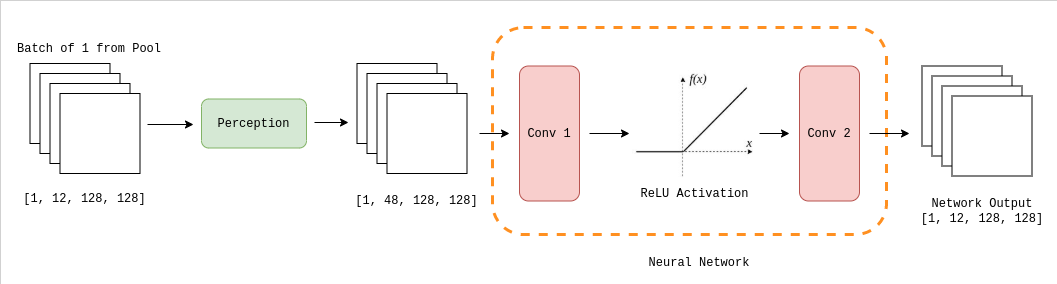

The diagram above was exported from draw.io. Its source (the exported page's mxGraphModel, read from the mxfile embedded in the PNG):
<mxGraphModel dx="5660" dy="737" grid="0" gridSize="10" guides="1" tooltips="1" connect="1" arrows="1" fold="1" page="0" pageScale="1" pageWidth="850" pageHeight="1100" math="0" shadow="0">
  <root>
    <mxCell id="0" />
    <mxCell id="1" parent="0" />
    <mxCell id="2" value="" style="rounded=0;whiteSpace=wrap;html=1;fontFamily=Courier New;strokeColor=#000000;strokeWidth=0;" vertex="1" parent="1">
      <mxGeometry x="-189" y="587" width="1057" height="284" as="geometry" />
    </mxCell>
    <mxCell id="3" value="" style="rounded=1;whiteSpace=wrap;html=1;fontFamily=Courier New;dashed=1;strokeWidth=3;fillColor=none;strokeColor=#FF9021;" vertex="1" parent="1">
      <mxGeometry x="303" y="614" width="394" height="207" as="geometry" />
    </mxCell>
    <mxCell id="4" value="" style="whiteSpace=wrap;html=1;aspect=fixed;" vertex="1" parent="1">
      <mxGeometry x="-159.5" y="650" width="80" height="80" as="geometry" />
    </mxCell>
    <mxCell id="5" value="" style="whiteSpace=wrap;html=1;aspect=fixed;" vertex="1" parent="1">
      <mxGeometry x="-149.5" y="660" width="80" height="80" as="geometry" />
    </mxCell>
    <mxCell id="6" value="" style="whiteSpace=wrap;html=1;aspect=fixed;" vertex="1" parent="1">
      <mxGeometry x="-139.5" y="670" width="80" height="80" as="geometry" />
    </mxCell>
    <mxCell id="7" value="" style="whiteSpace=wrap;html=1;aspect=fixed;" vertex="1" parent="1">
      <mxGeometry x="-129.5" y="680" width="80" height="80" as="geometry" />
    </mxCell>
    <mxCell id="8" value="&lt;font face=&quot;Courier New&quot;&gt;[1, 12, 128, 128]&lt;/font&gt;" style="text;html=1;strokeColor=none;fillColor=none;align=center;verticalAlign=middle;whiteSpace=wrap;rounded=0;" vertex="1" parent="1">
      <mxGeometry x="-182" y="770" width="155" height="30" as="geometry" />
    </mxCell>
    <mxCell id="9" value="Perception" style="rounded=1;whiteSpace=wrap;html=1;fontFamily=Courier New;fillColor=#d5e8d4;strokeColor=#82b366;" vertex="1" parent="1">
      <mxGeometry x="12" y="685.5" width="105" height="49" as="geometry" />
    </mxCell>
    <mxCell id="10" value="" style="whiteSpace=wrap;html=1;aspect=fixed;" vertex="1" parent="1">
      <mxGeometry x="167.5" y="650" width="80" height="80" as="geometry" />
    </mxCell>
    <mxCell id="11" value="" style="whiteSpace=wrap;html=1;aspect=fixed;" vertex="1" parent="1">
      <mxGeometry x="177.5" y="660" width="80" height="80" as="geometry" />
    </mxCell>
    <mxCell id="12" value="" style="whiteSpace=wrap;html=1;aspect=fixed;" vertex="1" parent="1">
      <mxGeometry x="187.5" y="670" width="80" height="80" as="geometry" />
    </mxCell>
    <mxCell id="13" style="edgeStyle=orthogonalEdgeStyle;rounded=0;orthogonalLoop=1;jettySize=auto;html=1;fontFamily=Courier New;" edge="1" parent="1">
      <mxGeometry relative="1" as="geometry">
        <mxPoint x="290" y="720" as="sourcePoint" />
        <mxPoint x="320" y="720" as="targetPoint" />
      </mxGeometry>
    </mxCell>
    <mxCell id="14" value="" style="whiteSpace=wrap;html=1;aspect=fixed;" vertex="1" parent="1">
      <mxGeometry x="197.5" y="680" width="80" height="80" as="geometry" />
    </mxCell>
    <mxCell id="15" value="&lt;font face=&quot;Courier New&quot;&gt;[1, 48, 128, 128]&lt;/font&gt;" style="text;html=1;strokeColor=none;fillColor=none;align=center;verticalAlign=middle;whiteSpace=wrap;rounded=0;" vertex="1" parent="1">
      <mxGeometry x="145" y="772" width="165" height="30" as="geometry" />
    </mxCell>
    <mxCell id="16" style="edgeStyle=orthogonalEdgeStyle;rounded=0;orthogonalLoop=1;jettySize=auto;html=1;fontFamily=Courier New;" edge="1" parent="1">
      <mxGeometry relative="1" as="geometry">
        <mxPoint x="440" y="720" as="targetPoint" />
        <mxPoint x="400" y="720" as="sourcePoint" />
      </mxGeometry>
    </mxCell>
    <mxCell id="17" value="Conv 1" style="rounded=1;whiteSpace=wrap;html=1;fontFamily=Courier New;fillColor=#f8cecc;strokeColor=#b85450;" vertex="1" parent="1">
      <mxGeometry x="330" y="652.5" width="60" height="135" as="geometry" />
    </mxCell>
    <mxCell id="18" value="" style="edgeStyle=orthogonalEdgeStyle;rounded=0;orthogonalLoop=1;jettySize=auto;html=1;fontFamily=Courier New;" edge="1" parent="1">
      <mxGeometry relative="1" as="geometry">
        <mxPoint x="570" y="720" as="sourcePoint" />
        <mxPoint x="600" y="720" as="targetPoint" />
      </mxGeometry>
    </mxCell>
    <mxCell id="19" style="edgeStyle=orthogonalEdgeStyle;rounded=0;orthogonalLoop=1;jettySize=auto;html=1;fontFamily=Courier New;" edge="1" parent="1">
      <mxGeometry relative="1" as="geometry">
        <mxPoint x="720" y="720" as="targetPoint" />
        <mxPoint x="680" y="720" as="sourcePoint" />
      </mxGeometry>
    </mxCell>
    <mxCell id="20" value="Conv 2" style="rounded=1;whiteSpace=wrap;html=1;fontFamily=Courier New;fillColor=#f8cecc;strokeColor=#b85450;" vertex="1" parent="1">
      <mxGeometry x="610" y="652.5" width="60" height="135" as="geometry" />
    </mxCell>
    <mxCell id="21" value="Batch of 1 from Pool" style="text;html=1;strokeColor=none;fillColor=none;align=center;verticalAlign=middle;whiteSpace=wrap;rounded=0;fontFamily=Courier New;" vertex="1" parent="1">
      <mxGeometry x="-182" y="620" width="163.5" height="30" as="geometry" />
    </mxCell>
    <mxCell id="22" value="" style="whiteSpace=wrap;html=1;aspect=fixed;" vertex="1" parent="1">
      <mxGeometry x="732.5" y="652.5" width="80" height="80" as="geometry" />
    </mxCell>
    <mxCell id="23" value="" style="whiteSpace=wrap;html=1;aspect=fixed;" vertex="1" parent="1">
      <mxGeometry x="742.5" y="662.5" width="80" height="80" as="geometry" />
    </mxCell>
    <mxCell id="24" value="" style="whiteSpace=wrap;html=1;aspect=fixed;" vertex="1" parent="1">
      <mxGeometry x="752.5" y="672.5" width="80" height="80" as="geometry" />
    </mxCell>
    <mxCell id="25" value="" style="whiteSpace=wrap;html=1;aspect=fixed;" vertex="1" parent="1">
      <mxGeometry x="762.5" y="682.5" width="80" height="80" as="geometry" />
    </mxCell>
    <mxCell id="26" value="&lt;span style=&quot;font-family: &amp;quot;Courier New&amp;quot;;&quot;&gt;Network Output&lt;br&gt;&lt;/span&gt;&lt;font face=&quot;Courier New&quot;&gt;[1, 12, 128, 128]&lt;/font&gt;" style="text;html=1;strokeColor=none;fillColor=none;align=center;verticalAlign=middle;whiteSpace=wrap;rounded=0;" vertex="1" parent="1">
      <mxGeometry x="722.5" y="782" width="140" height="30" as="geometry" />
    </mxCell>
    <mxCell id="27" value="Neural Network" style="text;html=1;strokeColor=none;fillColor=none;align=center;verticalAlign=middle;whiteSpace=wrap;rounded=0;dashed=1;fontFamily=Courier New;" vertex="1" parent="1">
      <mxGeometry x="438" y="834" width="144" height="30" as="geometry" />
    </mxCell>
    <mxCell id="28" value="" style="endArrow=classic;html=1;rounded=0;fontFamily=Courier New;" edge="1" parent="1">
      <mxGeometry width="50" height="50" relative="1" as="geometry">
        <mxPoint x="-42" y="711" as="sourcePoint" />
        <mxPoint x="4" y="711" as="targetPoint" />
      </mxGeometry>
    </mxCell>
    <mxCell id="29" value="" style="endArrow=classic;html=1;rounded=0;fontFamily=Courier New;" edge="1" parent="1">
      <mxGeometry width="50" height="50" relative="1" as="geometry">
        <mxPoint x="125" y="709" as="sourcePoint" />
        <mxPoint x="159" y="709" as="targetPoint" />
      </mxGeometry>
    </mxCell>
    <mxCell id="30" value="" style="shape=image;verticalLabelPosition=bottom;labelBackgroundColor=default;verticalAlign=top;aspect=fixed;imageAspect=0;image=data:image/png,(base64 omitted: 4192 chars);" vertex="1" parent="1">
      <mxGeometry x="443" y="657" width="125.53" height="111" as="geometry" />
    </mxCell>
    <mxCell id="31" value="&lt;font face=&quot;Courier New&quot;&gt;ReLU Activation&lt;/font&gt;" style="text;html=1;strokeColor=none;fillColor=none;align=center;verticalAlign=middle;whiteSpace=wrap;rounded=0;" vertex="1" parent="1">
      <mxGeometry x="423.26" y="765" width="165" height="30" as="geometry" />
    </mxCell>
  </root>
</mxGraphModel>